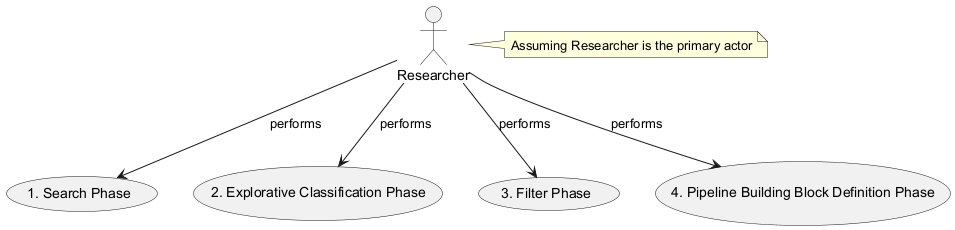

The diagram above was rendered by PlantUML. Its source (embedded in the PNG):
@startuml
actor Researcher
usecase "1. Search Phase" as SearchPhase
usecase "2. Explorative Classification Phase" as ExplorativeClassificationPhase
usecase "3. Filter Phase" as FilterPhase
usecase "4. Pipeline Building Block Definition Phase" as PipelineBuildingBlockDefinitionPhase

Researcher --> SearchPhase : performs
Researcher --> ExplorativeClassificationPhase : performs
Researcher --> FilterPhase : performs
Researcher --> PipelineBuildingBlockDefinitionPhase : performs

note right of Researcher: Assuming Researcher is the primary actor
@enduml